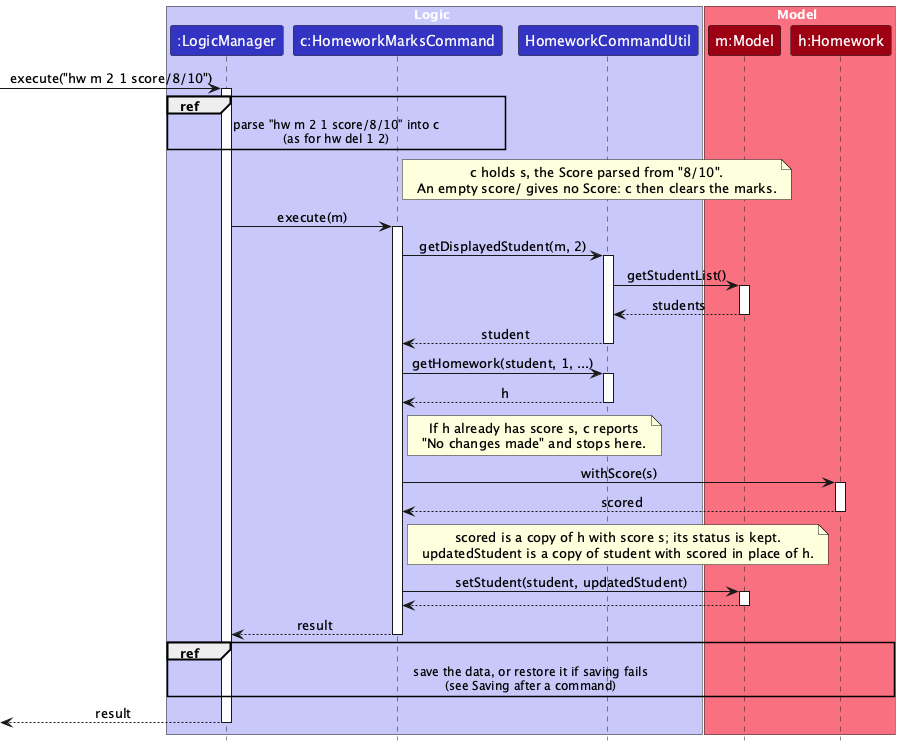

The diagram above was rendered by PlantUML. Its source (embedded in the PNG):
@startuml
!include style.puml
skinparam ArrowFontStyle plain

box Logic LOGIC_COLOR_T1
participant ":LogicManager" as LogicManager LOGIC_COLOR
participant "c:HomeworkMarksCommand" as HomeworkMarksCommand LOGIC_COLOR
participant "HomeworkCommandUtil" as HomeworkCommandUtil LOGIC_COLOR
end box

box Model MODEL_COLOR_T1
participant "m:Model" as Model MODEL_COLOR
participant "h:Homework" as Homework MODEL_COLOR
end box

[-> LogicManager : execute("hw m 2 1 score/8/10")
activate LogicManager

ref over LogicManager, HomeworkMarksCommand
  parse "hw m 2 1 score/8/10" into c
  (as for hw del 1 2)
end ref

note right of HomeworkMarksCommand
  c holds s, the Score parsed from "8/10".
  An empty score/ gives no Score: c then clears the marks.
end note

LogicManager -> HomeworkMarksCommand : execute(m)
activate HomeworkMarksCommand

HomeworkMarksCommand -> HomeworkCommandUtil : getDisplayedStudent(m, 2)
activate HomeworkCommandUtil

HomeworkCommandUtil -> Model : getStudentList()
activate Model

Model --> HomeworkCommandUtil : students
deactivate Model

HomeworkCommandUtil --> HomeworkMarksCommand : student
deactivate HomeworkCommandUtil

HomeworkMarksCommand -> HomeworkCommandUtil : getHomework(student, 1, ...)
activate HomeworkCommandUtil

HomeworkCommandUtil --> HomeworkMarksCommand : h
deactivate HomeworkCommandUtil

note right of HomeworkMarksCommand
  If h already has score s, c reports
  "No changes made" and stops here.
end note

HomeworkMarksCommand -> Homework : withScore(s)
activate Homework

Homework --> HomeworkMarksCommand : scored
deactivate Homework

note right of HomeworkMarksCommand
  scored is a copy of h with score s; its status is kept.
  updatedStudent is a copy of student with scored in place of h.
end note

HomeworkMarksCommand -> Model : setStudent(student, updatedStudent)
activate Model

Model --> HomeworkMarksCommand
deactivate Model

HomeworkMarksCommand --> LogicManager : result
deactivate HomeworkMarksCommand

ref over LogicManager, Homework
  save the data, or restore it if saving fails
  (see Saving after a command)
end ref

[<-- LogicManager : result
deactivate LogicManager
@enduml